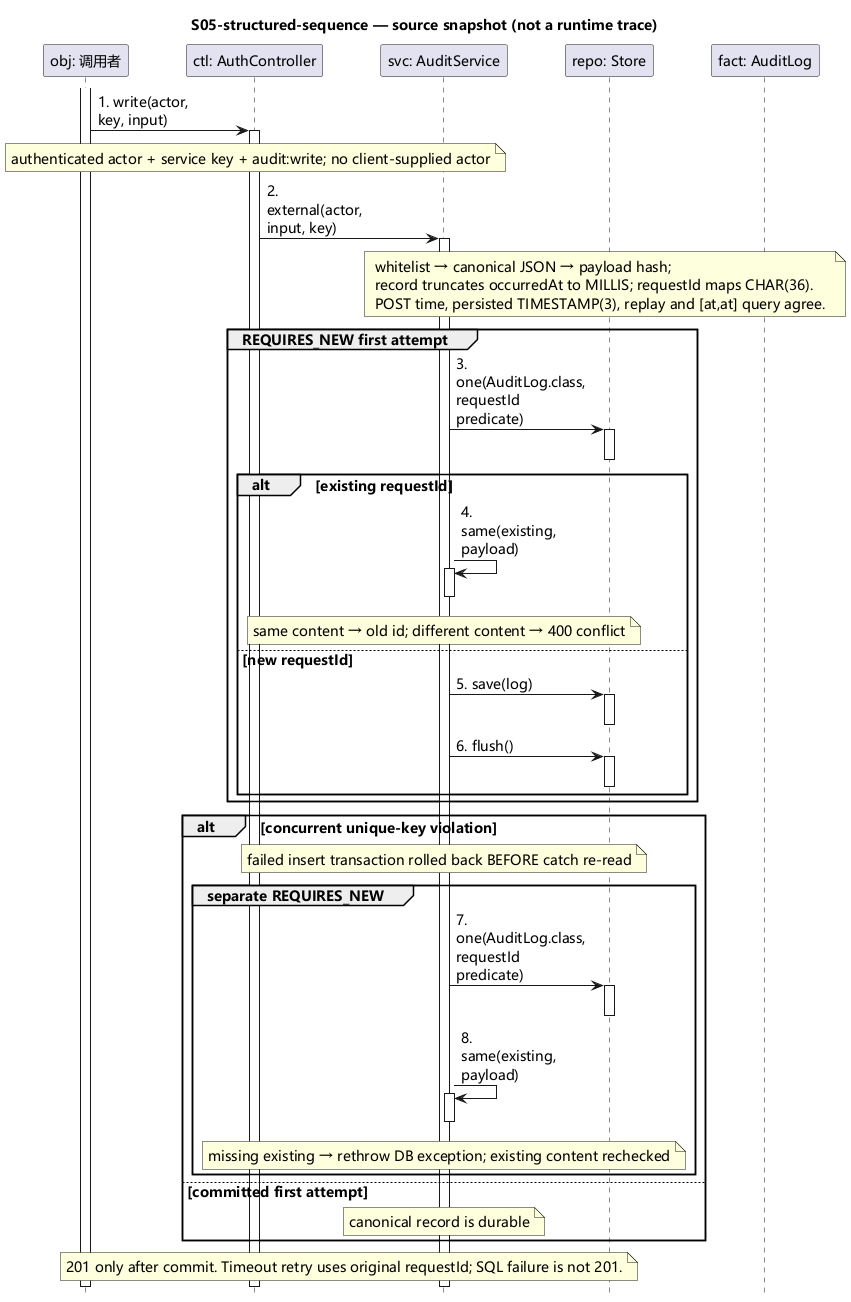

The diagram above was rendered by PlantUML. Its source (embedded in the PNG):
@startuml
hide footbox
skinparam defaultFontName Microsoft YaHei
skinparam defaultFontSize 14
skinparam ParticipantPadding 24
skinparam BoxPadding 12
skinparam sequenceMessageAlign left
skinparam maxMessageSize 100
title S05-structured-sequence — source snapshot (not a runtime trace)
participant "obj: 调用者" as obj
participant "ctl: AuthController" as ctl
participant "svc: AuditService" as svc
participant "repo: Store" as repo
participant "fact: AuditLog" as fact
activate obj
obj -> ctl: 1. write(actor, key, input)
activate ctl
note over ctl
authenticated actor + service key + audit:write; no client-supplied actor
end note
ctl -> svc: 2. external(actor, input, key)
activate svc
note over svc,fact
whitelist → canonical JSON → payload hash;
record truncates occurredAt to MILLIS; requestId maps CHAR(36).
POST time, persisted TIMESTAMP(3), replay and [at,at] query agree.
end note
group REQUIRES_NEW first attempt
svc -> repo: 3. one(AuditLog.class, requestId predicate)
activate repo
deactivate repo
alt existing requestId
svc -> svc: 4. same(existing, payload)
activate svc
deactivate svc
note over svc
same content → old id; different content → 400 conflict
end note
else new requestId
svc -> repo: 5. save(log)
activate repo
deactivate repo
svc -> repo: 6. flush()
activate repo
deactivate repo
end
end
alt concurrent unique-key violation
note over svc
failed insert transaction rolled back BEFORE catch re-read
end note
group separate REQUIRES_NEW
svc -> repo: 7. one(AuditLog.class, requestId predicate)
activate repo
deactivate repo
svc -> svc: 8. same(existing, payload)
activate svc
deactivate svc
note over svc
missing existing → rethrow DB exception; existing content rechecked
end note
end
else committed first attempt
note over svc
canonical record is durable
end note
end
note over svc,ctl
201 only after commit. Timeout retry uses original requestId; SQL failure is not 201.
end note
deactivate svc
deactivate ctl
deactivate obj
@enduml